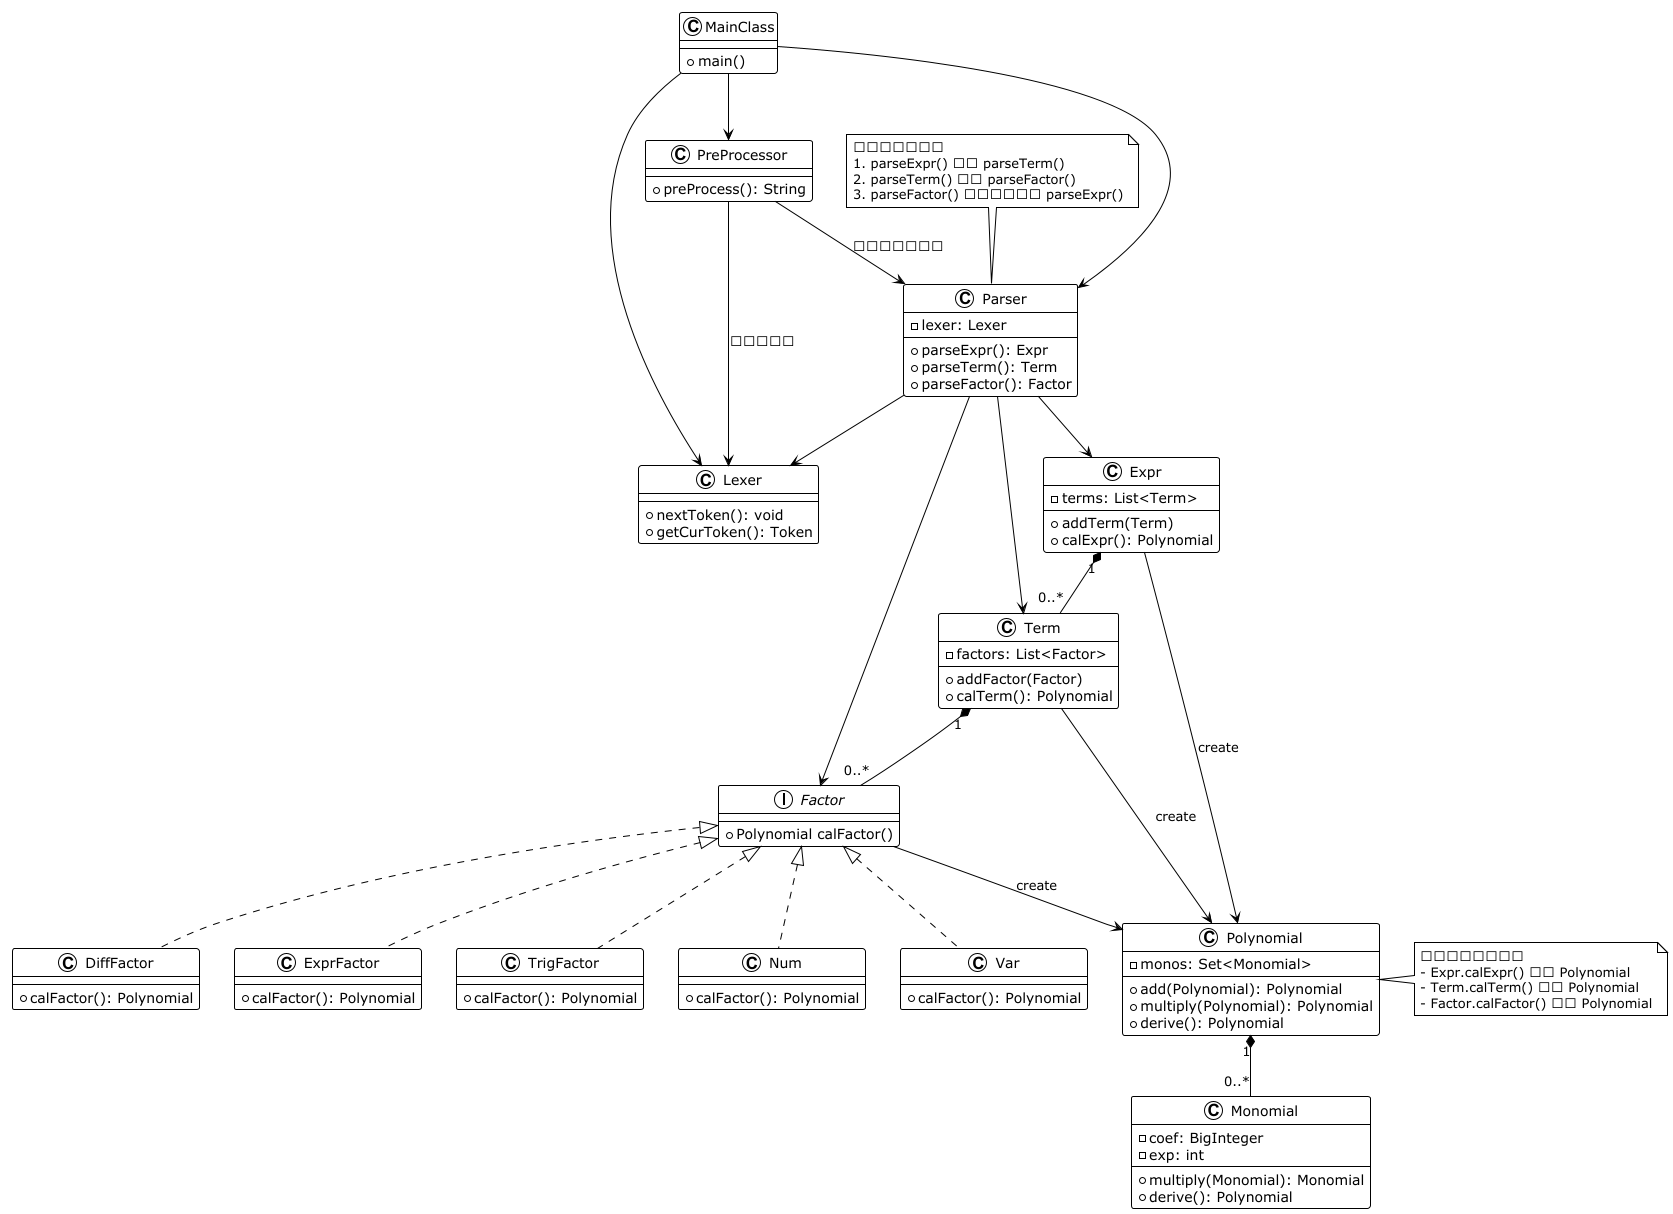

The diagram above was rendered by PlantUML. Its source (embedded in the PNG):
@startuml

!theme plain

'----------------- 核心表达式结构 -----------------'
interface Factor {
  + Polynomial calFactor()
}

class Expr {
  - terms: List<Term>
  + addTerm(Term)
  + calExpr(): Polynomial
}

class Term {
  - factors: List<Factor>
  + addFactor(Factor)
  + calTerm(): Polynomial
}

'----------------- Factor 实现类 -----------------'
class Num implements Factor {
  + calFactor(): Polynomial
}

class Var implements Factor {
  + calFactor(): Polynomial
}

class DiffFactor implements Factor {
  + calFactor(): Polynomial
}

class ExprFactor implements Factor {
  + calFactor(): Polynomial
}

class TrigFactor implements Factor {
  + calFactor(): Polynomial
}

'----------------- 数学核心类 -----------------'
class Polynomial {
  - monos: Set<Monomial>
  + add(Polynomial): Polynomial
  + multiply(Polynomial): Polynomial
  + derive(): Polynomial
}

class Monomial {
  - coef: BigInteger
  - exp: int
  + multiply(Monomial): Monomial
  + derive(): Polynomial
}

'----------------- 解析器与预处理 -----------------'
class Lexer {
  + nextToken(): void
  + getCurToken(): Token
}

class Parser {
  - lexer: Lexer
  + parseExpr(): Expr
  + parseTerm(): Term
  + parseFactor(): Factor
}

class PreProcessor {
  + preProcess(): String
}

'----------------- 主程序与辅助类 -----------------'
class MainClass {
  + main()
}

'----------------- 关键关系定义 -----------------'
Expr "1" *-- "0..*" Term
Term "1" *-- "0..*" Factor

Polynomial "1" *-- "0..*" Monomial

Parser --> Lexer
Parser --> Expr
Parser --> Term
Parser --> Factor

Expr --> Polynomial : «create»
Term --> Polynomial : «create»
Factor --> Polynomial : «create»

PreProcessor --> Lexer : 预处理输入
PreProcessor --> Parser : 提供解析上下文

MainClass --> PreProcessor
MainClass --> Lexer
MainClass --> Parser

'----------------- 迭代解析关系 -----------------'
note top of Parser
 **递归解析流程**：
 1. parseExpr() 调用 parseTerm()
 2. parseTerm() 调用 parseFactor()
 3. parseFactor() 可能递归调用 parseExpr()
end note

'----------------- 数学运算联系 -----------------'
note right of Polynomial
 **与表达式的联系**：
 - Expr.calExpr() 返回 Polynomial
 - Term.calTerm() 返回 Polynomial
 - Factor.calFactor() 返回 Polynomial
end note

@enduml